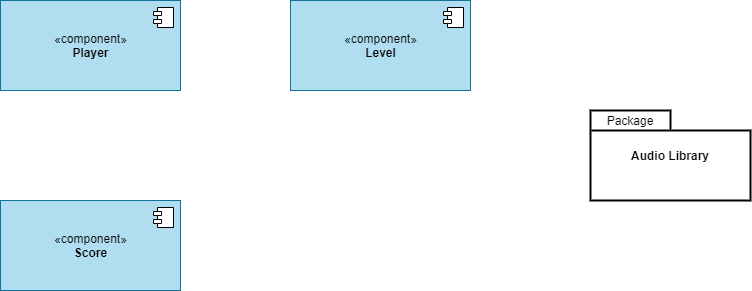

The diagram above was exported from draw.io. Its source (the exported page's mxGraphModel, read from the mxfile embedded in the PNG):
<mxGraphModel dx="1422" dy="794" grid="1" gridSize="10" guides="1" tooltips="1" connect="1" arrows="1" fold="1" page="1" pageScale="1" pageWidth="850" pageHeight="1100" math="0" shadow="0">
  <root>
    <mxCell id="0" />
    <mxCell id="1" parent="0" />
    <mxCell id="d6NRM5KCueoq6ED9o3A_-1" value="«component»&lt;br&gt;&lt;b&gt;Player&lt;/b&gt;" style="html=1;dropTarget=0;fillColor=#b1ddf0;strokeColor=#10739e;" vertex="1" parent="1">
      <mxGeometry x="60" y="110" width="180" height="90" as="geometry" />
    </mxCell>
    <mxCell id="d6NRM5KCueoq6ED9o3A_-2" value="" style="shape=module;jettyWidth=8;jettyHeight=4;" vertex="1" parent="d6NRM5KCueoq6ED9o3A_-1">
      <mxGeometry x="1" width="20" height="20" relative="1" as="geometry">
        <mxPoint x="-27" y="7" as="offset" />
      </mxGeometry>
    </mxCell>
    <mxCell id="d6NRM5KCueoq6ED9o3A_-3" value="«component»&lt;br&gt;&lt;b&gt;Level&lt;/b&gt;" style="html=1;dropTarget=0;fillColor=#b1ddf0;strokeColor=#10739e;" vertex="1" parent="1">
      <mxGeometry x="350" y="110" width="180" height="90" as="geometry" />
    </mxCell>
    <mxCell id="d6NRM5KCueoq6ED9o3A_-4" value="" style="shape=module;jettyWidth=8;jettyHeight=4;" vertex="1" parent="d6NRM5KCueoq6ED9o3A_-3">
      <mxGeometry x="1" width="20" height="20" relative="1" as="geometry">
        <mxPoint x="-27" y="7" as="offset" />
      </mxGeometry>
    </mxCell>
    <mxCell id="d6NRM5KCueoq6ED9o3A_-5" value="«component»&lt;br&gt;&lt;b&gt;Score&lt;/b&gt;" style="html=1;dropTarget=0;fillColor=#b1ddf0;strokeColor=#10739e;" vertex="1" parent="1">
      <mxGeometry x="60" y="310" width="180" height="90" as="geometry" />
    </mxCell>
    <mxCell id="d6NRM5KCueoq6ED9o3A_-6" value="" style="shape=module;jettyWidth=8;jettyHeight=4;" vertex="1" parent="d6NRM5KCueoq6ED9o3A_-5">
      <mxGeometry x="1" width="20" height="20" relative="1" as="geometry">
        <mxPoint x="-27" y="7" as="offset" />
      </mxGeometry>
    </mxCell>
    <mxCell id="d6NRM5KCueoq6ED9o3A_-10" value="" style="group" vertex="1" connectable="0" parent="1">
      <mxGeometry x="650" y="220" width="160" height="90" as="geometry" />
    </mxCell>
    <mxCell id="d6NRM5KCueoq6ED9o3A_-8" value="&lt;b&gt;Audio Library&lt;/b&gt;" style="shape=folder;tabWidth=80;tabHeight=20;tabPosition=left;strokeWidth=2;html=1;whiteSpace=wrap;align=center;" vertex="1" parent="d6NRM5KCueoq6ED9o3A_-10">
      <mxGeometry width="160" height="90" as="geometry" />
    </mxCell>
    <mxCell id="d6NRM5KCueoq6ED9o3A_-9" value="Package" style="text;html=1;strokeColor=none;fillColor=none;align=center;verticalAlign=middle;whiteSpace=wrap;rounded=0;" vertex="1" parent="d6NRM5KCueoq6ED9o3A_-10">
      <mxGeometry x="20" width="40" height="20" as="geometry" />
    </mxCell>
  </root>
</mxGraphModel>